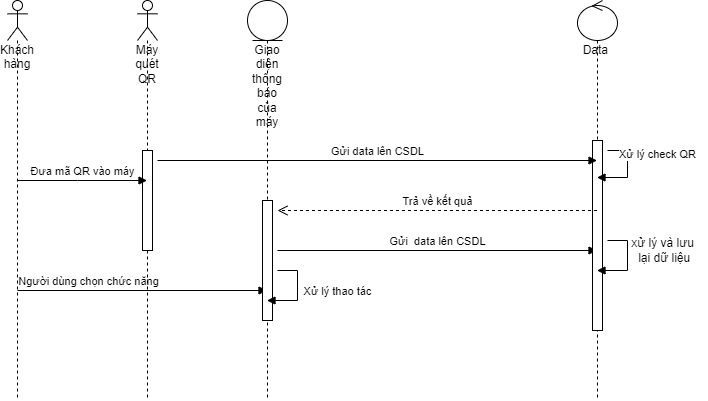

The diagram above was exported from draw.io. Its source (the exported page's mxGraphModel, read from the mxfile embedded in the PNG):
<mxGraphModel dx="1038" dy="579" grid="1" gridSize="10" guides="1" tooltips="1" connect="1" arrows="1" fold="1" page="1" pageScale="1" pageWidth="850" pageHeight="1100" math="0" shadow="0">
  <root>
    <mxCell id="0" />
    <mxCell id="1" parent="0" />
    <mxCell id="T-xxDJYUcRkIBveiFpqt-14" value="no" style="endArrow=classic;html=1;rounded=0;exitX=0.5;exitY=0;exitDx=0;exitDy=0;entryX=0.636;entryY=0;entryDx=0;entryDy=0;entryPerimeter=0;" parent="1" source="T-xxDJYUcRkIBveiFpqt-6" edge="1">
      <mxGeometry width="50" height="50" relative="1" as="geometry">
        <mxPoint x="340" y="100" as="sourcePoint" />
        <mxPoint x="199.96000000000004" y="110" as="targetPoint" />
        <Array as="points">
          <mxPoint x="330" y="80" />
          <mxPoint x="200" y="80" />
        </Array>
      </mxGeometry>
    </mxCell>
    <mxCell id="STMXBQHHFRUg1OzOWfg3-1" value="Khách hàng" style="shape=umlLifeline;participant=umlActor;perimeter=lifelinePerimeter;whiteSpace=wrap;html=1;container=1;collapsible=0;recursiveResize=0;verticalAlign=top;spacingTop=36;outlineConnect=0;" vertex="1" parent="1">
      <mxGeometry x="110" y="40" width="20" height="400" as="geometry" />
    </mxCell>
    <mxCell id="STMXBQHHFRUg1OzOWfg3-14" value="Người dùng chọn chức năng" style="html=1;verticalAlign=bottom;endArrow=block;rounded=0;" edge="1" parent="STMXBQHHFRUg1OzOWfg3-1" target="STMXBQHHFRUg1OzOWfg3-5">
      <mxGeometry x="-0.429" width="80" relative="1" as="geometry">
        <mxPoint x="10" y="290" as="sourcePoint" />
        <mxPoint x="90" y="290" as="targetPoint" />
        <mxPoint as="offset" />
      </mxGeometry>
    </mxCell>
    <mxCell id="STMXBQHHFRUg1OzOWfg3-2" value="Máy quét QR" style="shape=umlLifeline;participant=umlActor;perimeter=lifelinePerimeter;whiteSpace=wrap;html=1;container=1;collapsible=0;recursiveResize=0;verticalAlign=top;spacingTop=36;outlineConnect=0;" vertex="1" parent="1">
      <mxGeometry x="240" y="40" width="20" height="400" as="geometry" />
    </mxCell>
    <mxCell id="STMXBQHHFRUg1OzOWfg3-3" value="" style="html=1;points=[];perimeter=orthogonalPerimeter;" vertex="1" parent="STMXBQHHFRUg1OzOWfg3-2">
      <mxGeometry x="5" y="150" width="10" height="100" as="geometry" />
    </mxCell>
    <mxCell id="STMXBQHHFRUg1OzOWfg3-5" value="Giao diện thông báo của máy" style="shape=umlLifeline;participant=umlEntity;perimeter=lifelinePerimeter;whiteSpace=wrap;html=1;container=1;collapsible=0;recursiveResize=0;verticalAlign=top;spacingTop=36;outlineConnect=0;size=40;" vertex="1" parent="1">
      <mxGeometry x="350" y="40" width="40" height="400" as="geometry" />
    </mxCell>
    <mxCell id="STMXBQHHFRUg1OzOWfg3-12" value="" style="html=1;points=[];perimeter=orthogonalPerimeter;" vertex="1" parent="STMXBQHHFRUg1OzOWfg3-5">
      <mxGeometry x="15" y="200" width="10" height="120" as="geometry" />
    </mxCell>
    <mxCell id="STMXBQHHFRUg1OzOWfg3-15" value="Gửi&amp;nbsp; data lên CSDL" style="html=1;verticalAlign=bottom;endArrow=block;rounded=0;" edge="1" parent="STMXBQHHFRUg1OzOWfg3-5" target="STMXBQHHFRUg1OzOWfg3-7">
      <mxGeometry width="80" relative="1" as="geometry">
        <mxPoint x="30" y="250" as="sourcePoint" />
        <mxPoint x="110" y="250" as="targetPoint" />
      </mxGeometry>
    </mxCell>
    <mxCell id="STMXBQHHFRUg1OzOWfg3-16" value="Xử lý thao tác" style="html=1;verticalAlign=bottom;endArrow=block;rounded=0;" edge="1" parent="STMXBQHHFRUg1OzOWfg3-5" target="STMXBQHHFRUg1OzOWfg3-5">
      <mxGeometry x="0.2422" y="-40" width="80" relative="1" as="geometry">
        <mxPoint x="30" y="270" as="sourcePoint" />
        <mxPoint x="110" y="270" as="targetPoint" />
        <Array as="points">
          <mxPoint x="50" y="270" />
          <mxPoint x="50" y="300" />
        </Array>
        <mxPoint x="40" y="40" as="offset" />
      </mxGeometry>
    </mxCell>
    <mxCell id="STMXBQHHFRUg1OzOWfg3-4" value="Đưa mã QR vào máy" style="html=1;verticalAlign=bottom;endArrow=block;rounded=0;" edge="1" parent="1" source="STMXBQHHFRUg1OzOWfg3-1" target="STMXBQHHFRUg1OzOWfg3-2">
      <mxGeometry width="80" relative="1" as="geometry">
        <mxPoint x="120" y="170" as="sourcePoint" />
        <mxPoint x="200" y="170" as="targetPoint" />
        <Array as="points">
          <mxPoint x="180" y="220" />
        </Array>
      </mxGeometry>
    </mxCell>
    <mxCell id="STMXBQHHFRUg1OzOWfg3-7" value="Data&amp;nbsp;" style="shape=umlLifeline;participant=umlControl;perimeter=lifelinePerimeter;whiteSpace=wrap;html=1;container=1;collapsible=0;recursiveResize=0;verticalAlign=top;spacingTop=36;outlineConnect=0;" vertex="1" parent="1">
      <mxGeometry x="680" y="40" width="40" height="400" as="geometry" />
    </mxCell>
    <mxCell id="STMXBQHHFRUg1OzOWfg3-8" value="" style="html=1;points=[];perimeter=orthogonalPerimeter;" vertex="1" parent="STMXBQHHFRUg1OzOWfg3-7">
      <mxGeometry x="15" y="140" width="10" height="190" as="geometry" />
    </mxCell>
    <mxCell id="STMXBQHHFRUg1OzOWfg3-10" value="Xử lý check QR" style="html=1;verticalAlign=bottom;endArrow=block;rounded=0;" edge="1" parent="STMXBQHHFRUg1OzOWfg3-7" target="STMXBQHHFRUg1OzOWfg3-7">
      <mxGeometry x="-0.1453" y="30" width="80" relative="1" as="geometry">
        <mxPoint x="30" y="150" as="sourcePoint" />
        <mxPoint x="110" y="150" as="targetPoint" />
        <Array as="points">
          <mxPoint x="50" y="150" />
          <mxPoint x="50" y="177" />
        </Array>
        <mxPoint as="offset" />
      </mxGeometry>
    </mxCell>
    <mxCell id="STMXBQHHFRUg1OzOWfg3-17" value="" style="html=1;verticalAlign=bottom;endArrow=block;rounded=0;" edge="1" parent="STMXBQHHFRUg1OzOWfg3-7" target="STMXBQHHFRUg1OzOWfg3-7">
      <mxGeometry x="0.2422" y="-30" width="80" relative="1" as="geometry">
        <mxPoint x="30" y="240" as="sourcePoint" />
        <mxPoint x="110" y="240" as="targetPoint" />
        <Array as="points">
          <mxPoint x="50" y="240" />
          <mxPoint x="50" y="270" />
        </Array>
        <mxPoint x="30" y="30" as="offset" />
      </mxGeometry>
    </mxCell>
    <mxCell id="STMXBQHHFRUg1OzOWfg3-9" value="Gửi data lên CSDL" style="html=1;verticalAlign=bottom;endArrow=block;rounded=0;" edge="1" parent="1" target="STMXBQHHFRUg1OzOWfg3-7">
      <mxGeometry width="80" relative="1" as="geometry">
        <mxPoint x="260" y="200" as="sourcePoint" />
        <mxPoint x="340" y="200" as="targetPoint" />
      </mxGeometry>
    </mxCell>
    <mxCell id="STMXBQHHFRUg1OzOWfg3-11" value="Trả về kết quả" style="html=1;verticalAlign=bottom;endArrow=open;dashed=1;endSize=8;rounded=0;" edge="1" parent="1" source="STMXBQHHFRUg1OzOWfg3-7">
      <mxGeometry relative="1" as="geometry">
        <mxPoint x="390" y="270" as="sourcePoint" />
        <mxPoint x="380" y="250" as="targetPoint" />
        <Array as="points" />
      </mxGeometry>
    </mxCell>
    <mxCell id="STMXBQHHFRUg1OzOWfg3-18" value="xử lý và lưu&lt;br&gt;&amp;nbsp;lại dữ liệu" style="text;html=1;align=center;verticalAlign=middle;resizable=0;points=[];autosize=1;strokeColor=none;fillColor=none;" vertex="1" parent="1">
      <mxGeometry x="720" y="270" width="90" height="40" as="geometry" />
    </mxCell>
  </root>
</mxGraphModel>